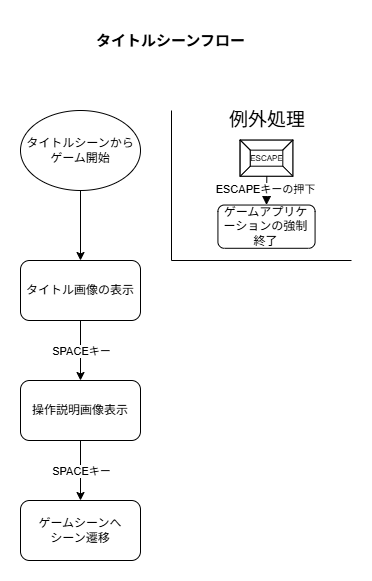

The diagram above was exported from draw.io. Its source (the exported page's mxGraphModel, read from the mxfile embedded in the PNG):
<mxGraphModel dx="897" dy="651" grid="1" gridSize="10" guides="1" tooltips="1" connect="1" arrows="1" fold="1" page="1" pageScale="1" pageWidth="827" pageHeight="1169" math="0" shadow="0">
  <root>
    <mxCell id="0" />
    <mxCell id="1" parent="0" />
    <mxCell id="eE3gSYv5LplxY3cd1gPV-10" connectable="0" parent="1" style="group" value="" vertex="1">
      <mxGeometry height="540" width="331" x="259" y="290" as="geometry" />
    </mxCell>
    <mxCell id="aUq5KOTR4VsZsfGaeAvn-7" edge="1" parent="eE3gSYv5LplxY3cd1gPV-10" source="aUq5KOTR4VsZsfGaeAvn-2" style="edgeStyle=orthogonalEdgeStyle;rounded=0;orthogonalLoop=1;jettySize=auto;html=1;exitX=0.5;exitY=1;exitDx=0;exitDy=0;" target="aUq5KOTR4VsZsfGaeAvn-5">
      <mxGeometry relative="1" as="geometry" />
    </mxCell>
    <mxCell id="aUq5KOTR4VsZsfGaeAvn-2" parent="eE3gSYv5LplxY3cd1gPV-10" style="ellipse;whiteSpace=wrap;html=1;" value="タイトルシーンから&lt;div&gt;ゲーム開始&lt;/div&gt;" vertex="1">
      <mxGeometry height="80" width="120" y="90" as="geometry" />
    </mxCell>
    <mxCell id="aUq5KOTR4VsZsfGaeAvn-9" edge="1" parent="eE3gSYv5LplxY3cd1gPV-10" source="aUq5KOTR4VsZsfGaeAvn-4" style="edgeStyle=orthogonalEdgeStyle;rounded=0;orthogonalLoop=1;jettySize=auto;html=1;exitX=0.5;exitY=1;exitDx=0;exitDy=0;entryX=0.5;entryY=0;entryDx=0;entryDy=0;" target="aUq5KOTR4VsZsfGaeAvn-6">
      <mxGeometry relative="1" as="geometry" />
    </mxCell>
    <mxCell id="eE3gSYv5LplxY3cd1gPV-5" connectable="0" parent="aUq5KOTR4VsZsfGaeAvn-9" style="edgeLabel;html=1;align=center;verticalAlign=middle;resizable=0;points=[];" value="SPACEキー" vertex="1">
      <mxGeometry relative="1" as="geometry">
        <mxPoint as="offset" />
      </mxGeometry>
    </mxCell>
    <mxCell id="aUq5KOTR4VsZsfGaeAvn-4" parent="eE3gSYv5LplxY3cd1gPV-10" style="rounded=1;whiteSpace=wrap;html=1;" value="操作説明画像表示" vertex="1">
      <mxGeometry height="60" width="120" y="360" as="geometry" />
    </mxCell>
    <mxCell id="aUq5KOTR4VsZsfGaeAvn-8" edge="1" parent="eE3gSYv5LplxY3cd1gPV-10" source="aUq5KOTR4VsZsfGaeAvn-5" style="edgeStyle=orthogonalEdgeStyle;rounded=0;orthogonalLoop=1;jettySize=auto;html=1;exitX=0.5;exitY=1;exitDx=0;exitDy=0;" target="aUq5KOTR4VsZsfGaeAvn-4">
      <mxGeometry relative="1" as="geometry" />
    </mxCell>
    <mxCell id="eE3gSYv5LplxY3cd1gPV-4" connectable="0" parent="aUq5KOTR4VsZsfGaeAvn-8" style="edgeLabel;html=1;align=center;verticalAlign=middle;resizable=0;points=[];" value="SPACEキー" vertex="1">
      <mxGeometry relative="1" as="geometry">
        <mxPoint as="offset" />
      </mxGeometry>
    </mxCell>
    <mxCell id="aUq5KOTR4VsZsfGaeAvn-5" parent="eE3gSYv5LplxY3cd1gPV-10" style="rounded=1;whiteSpace=wrap;html=1;" value="タイトル画像の表示" vertex="1">
      <mxGeometry height="60" width="120" y="240" as="geometry" />
    </mxCell>
    <mxCell id="aUq5KOTR4VsZsfGaeAvn-6" parent="eE3gSYv5LplxY3cd1gPV-10" style="rounded=1;whiteSpace=wrap;html=1;" value="ゲームシーンへ&lt;div&gt;シーン遷移&lt;/div&gt;" vertex="1">
      <mxGeometry height="60" width="120" y="480" as="geometry" />
    </mxCell>
    <mxCell id="eE3gSYv5LplxY3cd1gPV-9" parent="eE3gSYv5LplxY3cd1gPV-10" style="text;strokeColor=none;fillColor=#FFFFFF;html=1;fontSize=15;fontStyle=1;verticalAlign=middle;align=center;autosizeText=1;gradientColor=none;" value="タイトルシーンフロー" vertex="1">
      <mxGeometry height="40" width="160" x="70" as="geometry" />
    </mxCell>
    <mxCell id="xz_YL04MJsrU_ohEVf25-33" connectable="0" parent="eE3gSYv5LplxY3cd1gPV-10" style="group" value="" vertex="1">
      <mxGeometry height="160" width="180" x="151" y="80" as="geometry" />
    </mxCell>
    <mxCell id="xz_YL04MJsrU_ohEVf25-27" parent="xz_YL04MJsrU_ohEVf25-33" style="text;html=1;whiteSpace=wrap;strokeColor=none;fillColor=none;align=center;verticalAlign=middle;rounded=0;autosize=1;resizable=0;fontSize=19;" value="例外処理" vertex="1">
      <mxGeometry height="40" width="100" x="46.42992063492056" as="geometry" />
    </mxCell>
    <mxCell id="xz_YL04MJsrU_ohEVf25-28" parent="xz_YL04MJsrU_ohEVf25-33" style="rounded=1;whiteSpace=wrap;html=1;" value="ゲームアプリケーションの強制終了" vertex="1">
      <mxGeometry height="43.255813953488364" width="97.14285714285712" x="46.428571428571445" y="104.53488372093034" as="geometry" />
    </mxCell>
    <mxCell id="xz_YL04MJsrU_ohEVf25-29" parent="xz_YL04MJsrU_ohEVf25-33" style="labelPosition=center;verticalLabelPosition=middle;align=center;html=1;shape=mxgraph.basic.button;dx=10;whiteSpace=wrap;fontSize=8;" value="ESCAPE" vertex="1">
      <mxGeometry height="36.04651162790697" width="52.61904761904762" x="68.69047619047615" y="39.65116279069764" as="geometry" />
    </mxCell>
    <mxCell id="xz_YL04MJsrU_ohEVf25-30" edge="1" parent="xz_YL04MJsrU_ohEVf25-33" source="xz_YL04MJsrU_ohEVf25-29" style="edgeStyle=segmentEdgeStyle;endArrow=classic;html=1;curved=0;rounded=0;endSize=8;startSize=8;entryX=0.5;entryY=0;entryDx=0;entryDy=0;exitX=0.506;exitY=0.994;exitDx=0;exitDy=0;exitPerimeter=0;" target="xz_YL04MJsrU_ohEVf25-28" value="">
      <mxGeometry height="50" relative="1" width="50" as="geometry">
        <mxPoint x="90.95238095238096" y="68.48837209302337" as="sourcePoint" />
        <mxPoint x="131.42857142857144" y="32.44186046511629" as="targetPoint" />
      </mxGeometry>
    </mxCell>
    <mxCell id="xz_YL04MJsrU_ohEVf25-31" connectable="0" parent="xz_YL04MJsrU_ohEVf25-30" style="edgeLabel;html=1;align=center;verticalAlign=middle;resizable=0;points=[];" value="ESCAPEキーの押下" vertex="1">
      <mxGeometry relative="1" x="-0.1334" y="-2" as="geometry">
        <mxPoint as="offset" />
      </mxGeometry>
    </mxCell>
    <mxCell id="xz_YL04MJsrU_ohEVf25-32" parent="xz_YL04MJsrU_ohEVf25-33" style="shape=partialRectangle;whiteSpace=wrap;html=1;top=0;left=0;fillColor=none;flipH=1;legacyAnchorPoints=0;" value="" vertex="1">
      <mxGeometry height="150" width="180" y="10" as="geometry" />
    </mxCell>
  </root>
</mxGraphModel>